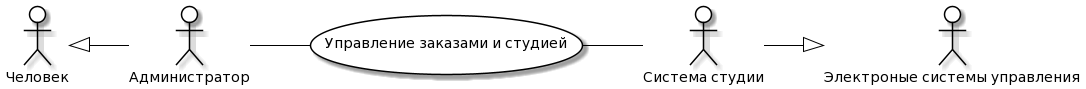

The diagram above was rendered by PlantUML. Its source (embedded in the PNG):
@startuml
skinparam actor {
	BackgroundColor White
	ArrowColor Black
	BorderColor Black
}
skinparam usecase {
	BackgroundColor White
	ArrowColor Black
	BorderColor Black
}
left to right direction
actor P0 as "Человек"
actor M0 as "Электроные системы управления"
actor P as "Администратор"
actor M as "Система студии"
usecase A as "Управление заказами и студией"
P -- (A)
(A) -- M
P0 <|-- P
M --|> M0
@enduml